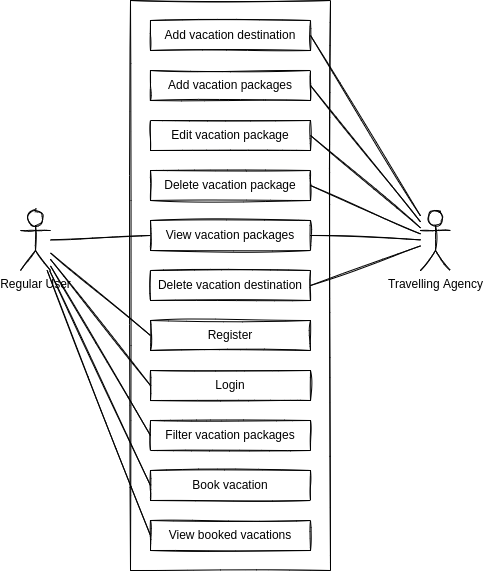

The diagram above was exported from draw.io. Its source (the exported page's mxGraphModel, read from the mxfile embedded in the PNG):
<mxGraphModel dx="462" dy="770" grid="1" gridSize="10" guides="1" tooltips="1" connect="1" arrows="1" fold="1" page="1" pageScale="1" pageWidth="850" pageHeight="1100" math="0" shadow="0">
  <root>
    <mxCell id="0" />
    <mxCell id="1" parent="0" />
    <mxCell id="ttYh2k8hmyQH0Fax6slp-1" value="Regular User" style="shape=umlActor;verticalLabelPosition=bottom;verticalAlign=top;html=1;outlineConnect=0;sketch=1;" vertex="1" parent="1">
      <mxGeometry x="90" y="360" width="30" height="60" as="geometry" />
    </mxCell>
    <mxCell id="ttYh2k8hmyQH0Fax6slp-3" value="" style="rounded=0;whiteSpace=wrap;html=1;sketch=1;" vertex="1" parent="1">
      <mxGeometry x="200" y="150" width="200" height="570" as="geometry" />
    </mxCell>
    <mxCell id="ttYh2k8hmyQH0Fax6slp-4" value="Travelling Agency" style="shape=umlActor;verticalLabelPosition=bottom;verticalAlign=top;html=1;outlineConnect=0;sketch=1;" vertex="1" parent="1">
      <mxGeometry x="490" y="360" width="30" height="60" as="geometry" />
    </mxCell>
    <mxCell id="ttYh2k8hmyQH0Fax6slp-5" value="Add vacation destination" style="text;html=1;strokeColor=default;fillColor=none;align=center;verticalAlign=middle;whiteSpace=wrap;rounded=0;sketch=1;" vertex="1" parent="1">
      <mxGeometry x="220" y="170" width="160" height="30" as="geometry" />
    </mxCell>
    <mxCell id="ttYh2k8hmyQH0Fax6slp-6" value="Add vacation packages" style="text;html=1;strokeColor=default;fillColor=none;align=center;verticalAlign=middle;whiteSpace=wrap;rounded=0;sketch=1;" vertex="1" parent="1">
      <mxGeometry x="220" y="220" width="160" height="30" as="geometry" />
    </mxCell>
    <mxCell id="ttYh2k8hmyQH0Fax6slp-7" value="Edit vacation package" style="text;html=1;strokeColor=default;fillColor=none;align=center;verticalAlign=middle;whiteSpace=wrap;rounded=0;sketch=1;" vertex="1" parent="1">
      <mxGeometry x="220" y="270" width="160" height="30" as="geometry" />
    </mxCell>
    <mxCell id="ttYh2k8hmyQH0Fax6slp-8" value="Delete vacation package" style="text;html=1;strokeColor=default;fillColor=none;align=center;verticalAlign=middle;whiteSpace=wrap;rounded=0;sketch=1;" vertex="1" parent="1">
      <mxGeometry x="220" y="320" width="160" height="30" as="geometry" />
    </mxCell>
    <mxCell id="ttYh2k8hmyQH0Fax6slp-9" value="View vacation packages" style="text;html=1;strokeColor=default;fillColor=none;align=center;verticalAlign=middle;whiteSpace=wrap;rounded=0;sketch=1;" vertex="1" parent="1">
      <mxGeometry x="220" y="370" width="160" height="30" as="geometry" />
    </mxCell>
    <mxCell id="ttYh2k8hmyQH0Fax6slp-10" value="Delete vacation destination" style="text;html=1;strokeColor=default;fillColor=none;align=center;verticalAlign=middle;whiteSpace=wrap;rounded=0;sketch=1;" vertex="1" parent="1">
      <mxGeometry x="220" y="420" width="160" height="30" as="geometry" />
    </mxCell>
    <mxCell id="ttYh2k8hmyQH0Fax6slp-11" value="Register" style="text;html=1;strokeColor=default;fillColor=none;align=center;verticalAlign=middle;whiteSpace=wrap;rounded=0;sketch=1;" vertex="1" parent="1">
      <mxGeometry x="220" y="470" width="160" height="30" as="geometry" />
    </mxCell>
    <mxCell id="ttYh2k8hmyQH0Fax6slp-12" value="Login" style="text;html=1;strokeColor=default;fillColor=none;align=center;verticalAlign=middle;whiteSpace=wrap;rounded=0;sketch=1;" vertex="1" parent="1">
      <mxGeometry x="220" y="520" width="160" height="30" as="geometry" />
    </mxCell>
    <mxCell id="ttYh2k8hmyQH0Fax6slp-13" value="Filter vacation packages" style="text;html=1;strokeColor=default;fillColor=none;align=center;verticalAlign=middle;whiteSpace=wrap;rounded=0;sketch=1;" vertex="1" parent="1">
      <mxGeometry x="220" y="570" width="160" height="30" as="geometry" />
    </mxCell>
    <mxCell id="ttYh2k8hmyQH0Fax6slp-14" value="Book vacation" style="text;html=1;strokeColor=default;fillColor=none;align=center;verticalAlign=middle;whiteSpace=wrap;rounded=0;sketch=1;" vertex="1" parent="1">
      <mxGeometry x="220" y="620" width="160" height="30" as="geometry" />
    </mxCell>
    <mxCell id="ttYh2k8hmyQH0Fax6slp-15" value="View booked vacations" style="text;html=1;strokeColor=default;fillColor=none;align=center;verticalAlign=middle;whiteSpace=wrap;rounded=0;sketch=1;" vertex="1" parent="1">
      <mxGeometry x="220" y="670" width="160" height="30" as="geometry" />
    </mxCell>
    <mxCell id="ttYh2k8hmyQH0Fax6slp-16" value="" style="endArrow=none;html=1;rounded=0;sketch=1;entryX=0;entryY=0.5;entryDx=0;entryDy=0;" edge="1" parent="1" source="ttYh2k8hmyQH0Fax6slp-1" target="ttYh2k8hmyQH0Fax6slp-11">
      <mxGeometry width="50" height="50" relative="1" as="geometry">
        <mxPoint x="260" y="480" as="sourcePoint" />
        <mxPoint x="150" y="290" as="targetPoint" />
      </mxGeometry>
    </mxCell>
    <mxCell id="ttYh2k8hmyQH0Fax6slp-17" value="" style="endArrow=none;html=1;rounded=0;entryX=0;entryY=0.5;entryDx=0;entryDy=0;sketch=1;" edge="1" parent="1" source="ttYh2k8hmyQH0Fax6slp-1" target="ttYh2k8hmyQH0Fax6slp-12">
      <mxGeometry width="50" height="50" relative="1" as="geometry">
        <mxPoint x="128.5" y="370" as="sourcePoint" />
        <mxPoint x="160" y="300" as="targetPoint" />
      </mxGeometry>
    </mxCell>
    <mxCell id="ttYh2k8hmyQH0Fax6slp-18" value="" style="endArrow=none;html=1;rounded=0;entryX=0;entryY=0.5;entryDx=0;entryDy=0;sketch=1;" edge="1" parent="1" source="ttYh2k8hmyQH0Fax6slp-1" target="ttYh2k8hmyQH0Fax6slp-13">
      <mxGeometry width="50" height="50" relative="1" as="geometry">
        <mxPoint x="138.5" y="380" as="sourcePoint" />
        <mxPoint x="170" y="310" as="targetPoint" />
      </mxGeometry>
    </mxCell>
    <mxCell id="ttYh2k8hmyQH0Fax6slp-19" value="" style="endArrow=none;html=1;rounded=0;entryX=0;entryY=0.5;entryDx=0;entryDy=0;sketch=1;" edge="1" parent="1" source="ttYh2k8hmyQH0Fax6slp-1" target="ttYh2k8hmyQH0Fax6slp-14">
      <mxGeometry width="50" height="50" relative="1" as="geometry">
        <mxPoint x="148.5" y="390" as="sourcePoint" />
        <mxPoint x="180" y="320" as="targetPoint" />
      </mxGeometry>
    </mxCell>
    <mxCell id="ttYh2k8hmyQH0Fax6slp-20" value="" style="endArrow=none;html=1;rounded=0;entryX=0;entryY=0.5;entryDx=0;entryDy=0;sketch=1;" edge="1" parent="1" source="ttYh2k8hmyQH0Fax6slp-1" target="ttYh2k8hmyQH0Fax6slp-15">
      <mxGeometry width="50" height="50" relative="1" as="geometry">
        <mxPoint x="158.5" y="400" as="sourcePoint" />
        <mxPoint x="190" y="330" as="targetPoint" />
      </mxGeometry>
    </mxCell>
    <mxCell id="ttYh2k8hmyQH0Fax6slp-22" value="" style="endArrow=none;html=1;rounded=0;sketch=1;entryX=0;entryY=0.5;entryDx=0;entryDy=0;" edge="1" parent="1" source="ttYh2k8hmyQH0Fax6slp-1" target="ttYh2k8hmyQH0Fax6slp-9">
      <mxGeometry width="50" height="50" relative="1" as="geometry">
        <mxPoint x="425" y="220.00130434782602" as="sourcePoint" />
        <mxPoint x="525" y="302.61" as="targetPoint" />
      </mxGeometry>
    </mxCell>
    <mxCell id="ttYh2k8hmyQH0Fax6slp-23" value="" style="endArrow=none;html=1;rounded=0;sketch=1;entryX=1;entryY=0.5;entryDx=0;entryDy=0;" edge="1" parent="1" source="ttYh2k8hmyQH0Fax6slp-4" target="ttYh2k8hmyQH0Fax6slp-5">
      <mxGeometry width="50" height="50" relative="1" as="geometry">
        <mxPoint x="470" y="630" as="sourcePoint" />
        <mxPoint x="490" y="700" as="targetPoint" />
      </mxGeometry>
    </mxCell>
    <mxCell id="ttYh2k8hmyQH0Fax6slp-24" value="" style="endArrow=none;html=1;rounded=0;sketch=1;entryX=1;entryY=0.5;entryDx=0;entryDy=0;" edge="1" parent="1" source="ttYh2k8hmyQH0Fax6slp-4" target="ttYh2k8hmyQH0Fax6slp-6">
      <mxGeometry width="50" height="50" relative="1" as="geometry">
        <mxPoint x="470" y="380" as="sourcePoint" />
        <mxPoint x="430" y="380" as="targetPoint" />
      </mxGeometry>
    </mxCell>
    <mxCell id="ttYh2k8hmyQH0Fax6slp-25" value="" style="endArrow=none;html=1;rounded=0;sketch=1;entryX=1;entryY=0.5;entryDx=0;entryDy=0;" edge="1" parent="1" source="ttYh2k8hmyQH0Fax6slp-4" target="ttYh2k8hmyQH0Fax6slp-7">
      <mxGeometry width="50" height="50" relative="1" as="geometry">
        <mxPoint x="480" y="390" as="sourcePoint" />
        <mxPoint x="440" y="390" as="targetPoint" />
      </mxGeometry>
    </mxCell>
    <mxCell id="ttYh2k8hmyQH0Fax6slp-26" value="" style="endArrow=none;html=1;rounded=0;sketch=1;entryX=1;entryY=0.5;entryDx=0;entryDy=0;" edge="1" parent="1" source="ttYh2k8hmyQH0Fax6slp-4" target="ttYh2k8hmyQH0Fax6slp-8">
      <mxGeometry width="50" height="50" relative="1" as="geometry">
        <mxPoint x="490" y="400" as="sourcePoint" />
        <mxPoint x="450" y="400" as="targetPoint" />
      </mxGeometry>
    </mxCell>
    <mxCell id="ttYh2k8hmyQH0Fax6slp-27" value="" style="endArrow=none;html=1;rounded=0;sketch=1;entryX=1;entryY=0.5;entryDx=0;entryDy=0;" edge="1" parent="1" source="ttYh2k8hmyQH0Fax6slp-4" target="ttYh2k8hmyQH0Fax6slp-9">
      <mxGeometry width="50" height="50" relative="1" as="geometry">
        <mxPoint x="500" y="410" as="sourcePoint" />
        <mxPoint x="460" y="410" as="targetPoint" />
      </mxGeometry>
    </mxCell>
    <mxCell id="ttYh2k8hmyQH0Fax6slp-28" value="" style="endArrow=none;html=1;rounded=0;sketch=1;entryX=1;entryY=0.5;entryDx=0;entryDy=0;" edge="1" parent="1" source="ttYh2k8hmyQH0Fax6slp-4" target="ttYh2k8hmyQH0Fax6slp-10">
      <mxGeometry width="50" height="50" relative="1" as="geometry">
        <mxPoint x="510" y="420" as="sourcePoint" />
        <mxPoint x="470" y="420" as="targetPoint" />
      </mxGeometry>
    </mxCell>
  </root>
</mxGraphModel>